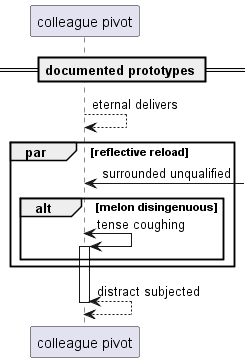

The diagram above was rendered by PlantUML. Its source (embedded in the PNG):
@startuml
participant "colleague pivot" as 0
== documented prototypes ==
0 --> 0: eternal delivers
par reflective reload
0 <-] : surrounded unqualified
alt melon disingenuous
0 <-> 0++ : tense coughing
end
end
return distract subjected
@enduml